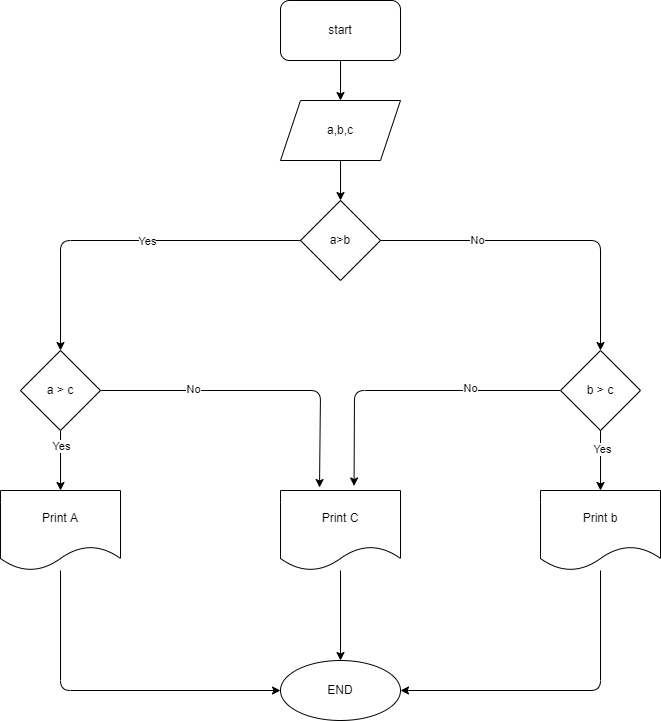

The diagram above was exported from draw.io. Its source (the exported page's mxGraphModel, read from the mxfile embedded in the PNG):
<mxGraphModel dx="1189" dy="532" grid="1" gridSize="10" guides="1" tooltips="1" connect="1" arrows="1" fold="1" page="1" pageScale="1" pageWidth="827" pageHeight="1169" math="0" shadow="0">
  <root>
    <mxCell id="0" />
    <mxCell id="1" parent="0" />
    <mxCell id="4" value="" style="edgeStyle=none;html=1;" edge="1" parent="1" source="2" target="3">
      <mxGeometry relative="1" as="geometry" />
    </mxCell>
    <mxCell id="2" value="start" style="rounded=1;whiteSpace=wrap;html=1;" vertex="1" parent="1">
      <mxGeometry x="350" y="10" width="120" height="60" as="geometry" />
    </mxCell>
    <mxCell id="6" value="" style="edgeStyle=none;html=1;" edge="1" parent="1" source="3" target="5">
      <mxGeometry relative="1" as="geometry" />
    </mxCell>
    <mxCell id="3" value="a,b,c" style="shape=parallelogram;perimeter=parallelogramPerimeter;whiteSpace=wrap;html=1;fixedSize=1;" vertex="1" parent="1">
      <mxGeometry x="350" y="110" width="120" height="60" as="geometry" />
    </mxCell>
    <mxCell id="8" value="" style="edgeStyle=none;html=1;" edge="1" parent="1" source="5" target="7">
      <mxGeometry relative="1" as="geometry">
        <Array as="points">
          <mxPoint x="130" y="250" />
        </Array>
      </mxGeometry>
    </mxCell>
    <mxCell id="14" value="Yes" style="edgeLabel;html=1;align=center;verticalAlign=middle;resizable=0;points=[];" vertex="1" connectable="0" parent="8">
      <mxGeometry x="-0.1267" relative="1" as="geometry">
        <mxPoint as="offset" />
      </mxGeometry>
    </mxCell>
    <mxCell id="10" value="" style="edgeStyle=none;html=1;" edge="1" parent="1" source="5" target="9">
      <mxGeometry relative="1" as="geometry">
        <Array as="points">
          <mxPoint x="670" y="250" />
        </Array>
      </mxGeometry>
    </mxCell>
    <mxCell id="13" value="No" style="edgeLabel;html=1;align=center;verticalAlign=middle;resizable=0;points=[];" vertex="1" connectable="0" parent="10">
      <mxGeometry x="-0.4143" y="1" relative="1" as="geometry">
        <mxPoint as="offset" />
      </mxGeometry>
    </mxCell>
    <mxCell id="5" value="a&amp;gt;b" style="rhombus;whiteSpace=wrap;html=1;" vertex="1" parent="1">
      <mxGeometry x="370" y="210" width="80" height="80" as="geometry" />
    </mxCell>
    <mxCell id="16" value="" style="edgeStyle=none;html=1;" edge="1" parent="1" source="7" target="15">
      <mxGeometry relative="1" as="geometry" />
    </mxCell>
    <mxCell id="21" value="Yes" style="edgeLabel;html=1;align=center;verticalAlign=middle;resizable=0;points=[];" vertex="1" connectable="0" parent="16">
      <mxGeometry x="-0.5167" relative="1" as="geometry">
        <mxPoint y="1" as="offset" />
      </mxGeometry>
    </mxCell>
    <mxCell id="18" value="" style="edgeStyle=none;html=1;entryX=0.325;entryY=-0.037;entryDx=0;entryDy=0;entryPerimeter=0;" edge="1" parent="1" source="7" target="23">
      <mxGeometry relative="1" as="geometry">
        <mxPoint x="370" y="400" as="targetPoint" />
        <Array as="points">
          <mxPoint x="390" y="400" />
        </Array>
      </mxGeometry>
    </mxCell>
    <mxCell id="22" value="No" style="edgeLabel;html=1;align=center;verticalAlign=middle;resizable=0;points=[];" vertex="1" connectable="0" parent="18">
      <mxGeometry x="-0.42" y="3" relative="1" as="geometry">
        <mxPoint y="1" as="offset" />
      </mxGeometry>
    </mxCell>
    <mxCell id="7" value="a &amp;gt; c" style="rhombus;whiteSpace=wrap;html=1;" vertex="1" parent="1">
      <mxGeometry x="90" y="360" width="80" height="80" as="geometry" />
    </mxCell>
    <mxCell id="20" value="" style="edgeStyle=none;html=1;entryX=0.613;entryY=-0.056;entryDx=0;entryDy=0;exitX=0;exitY=0.5;exitDx=0;exitDy=0;entryPerimeter=0;" edge="1" parent="1" source="9" target="23">
      <mxGeometry relative="1" as="geometry">
        <mxPoint x="450" y="400" as="targetPoint" />
        <Array as="points">
          <mxPoint x="424" y="400" />
        </Array>
      </mxGeometry>
    </mxCell>
    <mxCell id="24" value="No" style="edgeLabel;html=1;align=center;verticalAlign=middle;resizable=0;points=[];" vertex="1" connectable="0" parent="20">
      <mxGeometry x="-0.3964" y="-3" relative="1" as="geometry">
        <mxPoint as="offset" />
      </mxGeometry>
    </mxCell>
    <mxCell id="26" value="" style="edgeStyle=none;html=1;" edge="1" parent="1" source="9" target="25">
      <mxGeometry relative="1" as="geometry" />
    </mxCell>
    <mxCell id="33" value="Yes" style="edgeLabel;html=1;align=center;verticalAlign=middle;resizable=0;points=[];" vertex="1" connectable="0" parent="26">
      <mxGeometry x="-0.4" y="1" relative="1" as="geometry">
        <mxPoint as="offset" />
      </mxGeometry>
    </mxCell>
    <mxCell id="9" value="b &amp;gt; c" style="rhombus;whiteSpace=wrap;html=1;" vertex="1" parent="1">
      <mxGeometry x="630" y="360" width="80" height="80" as="geometry" />
    </mxCell>
    <mxCell id="30" value="" style="edgeStyle=none;html=1;entryX=0;entryY=0.5;entryDx=0;entryDy=0;" edge="1" parent="1" source="15" target="27">
      <mxGeometry relative="1" as="geometry">
        <mxPoint x="130" y="670" as="targetPoint" />
        <Array as="points">
          <mxPoint x="130" y="700" />
        </Array>
      </mxGeometry>
    </mxCell>
    <mxCell id="15" value="Print A" style="shape=document;whiteSpace=wrap;html=1;boundedLbl=1;" vertex="1" parent="1">
      <mxGeometry x="70" y="500" width="120" height="80" as="geometry" />
    </mxCell>
    <mxCell id="28" value="" style="edgeStyle=none;html=1;" edge="1" parent="1" source="23" target="27">
      <mxGeometry relative="1" as="geometry" />
    </mxCell>
    <mxCell id="23" value="Print C" style="shape=document;whiteSpace=wrap;html=1;boundedLbl=1;" vertex="1" parent="1">
      <mxGeometry x="350" y="500" width="120" height="80" as="geometry" />
    </mxCell>
    <mxCell id="32" value="" style="edgeStyle=none;html=1;entryX=1;entryY=0.5;entryDx=0;entryDy=0;" edge="1" parent="1" source="25" target="27">
      <mxGeometry relative="1" as="geometry">
        <mxPoint x="670" y="660" as="targetPoint" />
        <Array as="points">
          <mxPoint x="670" y="700" />
        </Array>
      </mxGeometry>
    </mxCell>
    <mxCell id="25" value="Print b" style="shape=document;whiteSpace=wrap;html=1;boundedLbl=1;" vertex="1" parent="1">
      <mxGeometry x="610" y="500" width="120" height="80" as="geometry" />
    </mxCell>
    <mxCell id="27" value="END" style="ellipse;whiteSpace=wrap;html=1;" vertex="1" parent="1">
      <mxGeometry x="350" y="670" width="120" height="60" as="geometry" />
    </mxCell>
  </root>
</mxGraphModel>